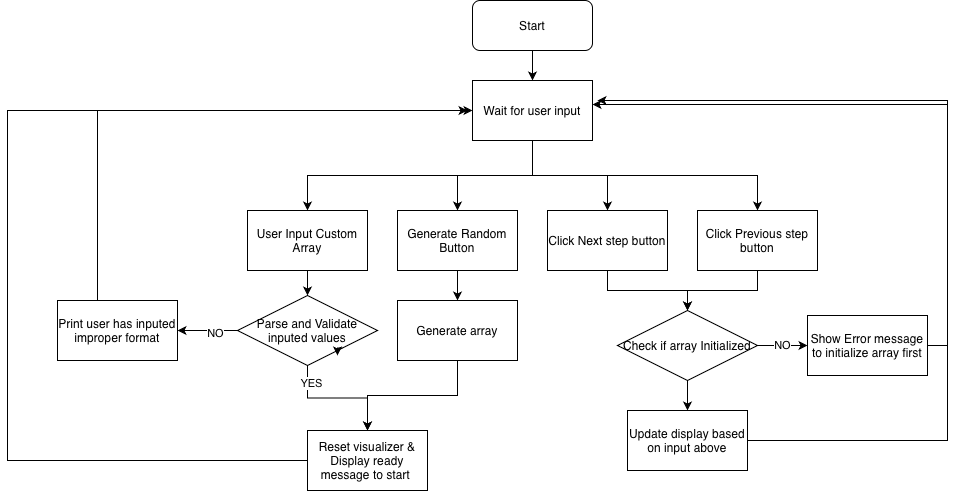

The diagram above was exported from draw.io. Its source (the exported page's mxGraphModel, read from the mxfile embedded in the PNG):
<mxGraphModel dx="1826" dy="699" grid="1" gridSize="10" guides="1" tooltips="1" connect="1" arrows="1" fold="1" page="1" pageScale="1" pageWidth="850" pageHeight="1100" math="0" shadow="0">
  <root>
    <mxCell id="0" />
    <mxCell id="1" parent="0" />
    <mxCell id="eL125u77yQjAe1GsQsM8-4" edge="1" parent="1" source="sijWIUD9wun69nnxUR-U-1" style="edgeStyle=orthogonalEdgeStyle;rounded=0;orthogonalLoop=1;jettySize=auto;html=1;entryX=0.5;entryY=0;entryDx=0;entryDy=0;" target="eL125u77yQjAe1GsQsM8-3">
      <mxGeometry relative="1" as="geometry" />
    </mxCell>
    <mxCell id="sijWIUD9wun69nnxUR-U-1" parent="1" style="rounded=1;whiteSpace=wrap;html=1;" value="Start" vertex="1">
      <mxGeometry height="50" width="120" x="335" y="30" as="geometry" />
    </mxCell>
    <mxCell id="LpvNasGjxvY7lP7zNOV--6" edge="1" parent="1" source="eL125u77yQjAe1GsQsM8-3" style="edgeStyle=orthogonalEdgeStyle;rounded=0;orthogonalLoop=1;jettySize=auto;html=1;exitX=0.5;exitY=1;exitDx=0;exitDy=0;entryX=0.5;entryY=0;entryDx=0;entryDy=0;" target="LpvNasGjxvY7lP7zNOV--3">
      <mxGeometry relative="1" as="geometry" />
    </mxCell>
    <mxCell id="LpvNasGjxvY7lP7zNOV--7" edge="1" parent="1" source="eL125u77yQjAe1GsQsM8-3" style="edgeStyle=orthogonalEdgeStyle;rounded=0;orthogonalLoop=1;jettySize=auto;html=1;exitX=0.5;exitY=1;exitDx=0;exitDy=0;entryX=0.5;entryY=0;entryDx=0;entryDy=0;" target="LpvNasGjxvY7lP7zNOV--4">
      <mxGeometry relative="1" as="geometry" />
    </mxCell>
    <mxCell id="LpvNasGjxvY7lP7zNOV--20" edge="1" parent="1" source="eL125u77yQjAe1GsQsM8-3" style="edgeStyle=orthogonalEdgeStyle;rounded=0;orthogonalLoop=1;jettySize=auto;html=1;exitX=0.5;exitY=1;exitDx=0;exitDy=0;entryX=0.5;entryY=0;entryDx=0;entryDy=0;" target="LpvNasGjxvY7lP7zNOV--1">
      <mxGeometry relative="1" as="geometry" />
    </mxCell>
    <mxCell id="LpvNasGjxvY7lP7zNOV--21" edge="1" parent="1" source="eL125u77yQjAe1GsQsM8-3" style="edgeStyle=orthogonalEdgeStyle;rounded=0;orthogonalLoop=1;jettySize=auto;html=1;exitX=0.5;exitY=1;exitDx=0;exitDy=0;entryX=0.5;entryY=0;entryDx=0;entryDy=0;" target="LpvNasGjxvY7lP7zNOV--2">
      <mxGeometry relative="1" as="geometry" />
    </mxCell>
    <mxCell id="eL125u77yQjAe1GsQsM8-3" parent="1" style="rounded=0;whiteSpace=wrap;html=1;" value="Wait for user input" vertex="1">
      <mxGeometry height="60" width="120" x="335" y="110" as="geometry" />
    </mxCell>
    <mxCell id="LpvNasGjxvY7lP7zNOV--24" edge="1" parent="1" source="eL125u77yQjAe1GsQsM8-6" style="edgeStyle=orthogonalEdgeStyle;rounded=0;orthogonalLoop=1;jettySize=auto;html=1;" target="LpvNasGjxvY7lP7zNOV--9">
      <mxGeometry relative="1" as="geometry" />
    </mxCell>
    <mxCell id="LpvNasGjxvY7lP7zNOV--36" connectable="0" parent="LpvNasGjxvY7lP7zNOV--24" style="edgeLabel;html=1;align=center;verticalAlign=middle;resizable=0;points=[];" value="YES" vertex="1">
      <mxGeometry relative="1" x="-0.728" y="3" as="geometry">
        <mxPoint as="offset" />
      </mxGeometry>
    </mxCell>
    <mxCell id="LpvNasGjxvY7lP7zNOV--33" edge="1" parent="1" source="eL125u77yQjAe1GsQsM8-6" style="edgeStyle=orthogonalEdgeStyle;rounded=0;orthogonalLoop=1;jettySize=auto;html=1;exitX=0;exitY=0.5;exitDx=0;exitDy=0;" target="LpvNasGjxvY7lP7zNOV--32">
      <mxGeometry relative="1" as="geometry" />
    </mxCell>
    <mxCell id="LpvNasGjxvY7lP7zNOV--35" connectable="0" parent="LpvNasGjxvY7lP7zNOV--33" style="edgeLabel;html=1;align=center;verticalAlign=middle;resizable=0;points=[];" value="NO" vertex="1">
      <mxGeometry relative="1" x="-0.2222" y="2" as="geometry">
        <mxPoint as="offset" />
      </mxGeometry>
    </mxCell>
    <mxCell id="eL125u77yQjAe1GsQsM8-6" parent="1" style="rhombus;whiteSpace=wrap;html=1;" value="Parse and Validate inputed values" vertex="1">
      <mxGeometry height="70" width="140" x="100" y="325" as="geometry" />
    </mxCell>
    <mxCell id="LpvNasGjxvY7lP7zNOV--12" edge="1" parent="1" source="LpvNasGjxvY7lP7zNOV--1" style="edgeStyle=orthogonalEdgeStyle;rounded=0;orthogonalLoop=1;jettySize=auto;html=1;exitX=0.5;exitY=1;exitDx=0;exitDy=0;" target="LpvNasGjxvY7lP7zNOV--11">
      <mxGeometry relative="1" as="geometry" />
    </mxCell>
    <mxCell id="LpvNasGjxvY7lP7zNOV--1" parent="1" style="rounded=0;whiteSpace=wrap;html=1;" value="Generate Random Button" vertex="1">
      <mxGeometry height="60" width="120" x="260" y="240" as="geometry" />
    </mxCell>
    <mxCell id="LpvNasGjxvY7lP7zNOV--19" edge="1" parent="1" source="LpvNasGjxvY7lP7zNOV--2" style="edgeStyle=orthogonalEdgeStyle;rounded=0;orthogonalLoop=1;jettySize=auto;html=1;exitX=0.5;exitY=1;exitDx=0;exitDy=0;entryX=0.5;entryY=0;entryDx=0;entryDy=0;" target="eL125u77yQjAe1GsQsM8-6">
      <mxGeometry relative="1" as="geometry" />
    </mxCell>
    <mxCell id="LpvNasGjxvY7lP7zNOV--2" parent="1" style="rounded=0;whiteSpace=wrap;html=1;" value="User Input Custom Array" vertex="1">
      <mxGeometry height="60" width="120" x="110" y="240" as="geometry" />
    </mxCell>
    <mxCell id="LpvNasGjxvY7lP7zNOV--29" edge="1" parent="1" source="LpvNasGjxvY7lP7zNOV--3" style="edgeStyle=orthogonalEdgeStyle;rounded=0;orthogonalLoop=1;jettySize=auto;html=1;exitX=0.5;exitY=1;exitDx=0;exitDy=0;entryX=0.5;entryY=0;entryDx=0;entryDy=0;">
      <mxGeometry relative="1" as="geometry">
        <mxPoint x="550" y="340" as="targetPoint" />
      </mxGeometry>
    </mxCell>
    <mxCell id="LpvNasGjxvY7lP7zNOV--3" parent="1" style="rounded=0;whiteSpace=wrap;html=1;" value="Click Next step button" vertex="1">
      <mxGeometry height="60" width="120" x="410" y="240" as="geometry" />
    </mxCell>
    <mxCell id="LpvNasGjxvY7lP7zNOV--28" edge="1" parent="1" source="LpvNasGjxvY7lP7zNOV--4" style="edgeStyle=orthogonalEdgeStyle;rounded=0;orthogonalLoop=1;jettySize=auto;html=1;exitX=0.5;exitY=1;exitDx=0;exitDy=0;entryX=0.5;entryY=0;entryDx=0;entryDy=0;">
      <mxGeometry relative="1" as="geometry">
        <mxPoint x="550" y="340" as="targetPoint" />
      </mxGeometry>
    </mxCell>
    <mxCell id="LpvNasGjxvY7lP7zNOV--4" parent="1" style="rounded=0;whiteSpace=wrap;html=1;" value="Click Previous step button" vertex="1">
      <mxGeometry height="60" width="120" x="560" y="240" as="geometry" />
    </mxCell>
    <mxCell id="LpvNasGjxvY7lP7zNOV--26" edge="1" parent="1" source="LpvNasGjxvY7lP7zNOV--9" style="edgeStyle=orthogonalEdgeStyle;rounded=0;orthogonalLoop=1;jettySize=auto;html=1;entryX=0;entryY=0.5;entryDx=0;entryDy=0;" target="eL125u77yQjAe1GsQsM8-3">
      <mxGeometry relative="1" as="geometry">
        <Array as="points">
          <mxPoint x="-130" y="490" />
          <mxPoint x="-130" y="140" />
        </Array>
      </mxGeometry>
    </mxCell>
    <mxCell id="LpvNasGjxvY7lP7zNOV--9" parent="1" style="rounded=0;whiteSpace=wrap;html=1;" value="Reset visualizer &amp;amp; Display ready message to start&amp;nbsp;" vertex="1">
      <mxGeometry height="60" width="120" x="170" y="460" as="geometry" />
    </mxCell>
    <mxCell id="LpvNasGjxvY7lP7zNOV--25" edge="1" parent="1" source="LpvNasGjxvY7lP7zNOV--11" style="edgeStyle=orthogonalEdgeStyle;rounded=0;orthogonalLoop=1;jettySize=auto;html=1;entryX=0.5;entryY=0;entryDx=0;entryDy=0;" target="LpvNasGjxvY7lP7zNOV--9">
      <mxGeometry relative="1" as="geometry" />
    </mxCell>
    <mxCell id="LpvNasGjxvY7lP7zNOV--11" parent="1" style="rounded=0;whiteSpace=wrap;html=1;" value="Generate array" vertex="1">
      <mxGeometry height="60" width="120" x="260" y="330" as="geometry" />
    </mxCell>
    <mxCell id="LpvNasGjxvY7lP7zNOV--15" edge="1" parent="1" source="eL125u77yQjAe1GsQsM8-6" style="edgeStyle=orthogonalEdgeStyle;rounded=0;orthogonalLoop=1;jettySize=auto;html=1;exitX=1;exitY=1;exitDx=0;exitDy=0;entryX=0.714;entryY=0.857;entryDx=0;entryDy=0;entryPerimeter=0;" target="eL125u77yQjAe1GsQsM8-6">
      <mxGeometry relative="1" as="geometry" />
    </mxCell>
    <mxCell id="LpvNasGjxvY7lP7zNOV--38" edge="1" parent="1" source="LpvNasGjxvY7lP7zNOV--30" style="edgeStyle=orthogonalEdgeStyle;rounded=0;orthogonalLoop=1;jettySize=auto;html=1;exitX=1;exitY=0.5;exitDx=0;exitDy=0;entryX=0;entryY=0.5;entryDx=0;entryDy=0;" target="LpvNasGjxvY7lP7zNOV--37" value="NO">
      <mxGeometry relative="1" as="geometry" />
    </mxCell>
    <mxCell id="LpvNasGjxvY7lP7zNOV--41" edge="1" parent="1" source="LpvNasGjxvY7lP7zNOV--30" style="edgeStyle=orthogonalEdgeStyle;rounded=0;orthogonalLoop=1;jettySize=auto;html=1;exitX=0.5;exitY=1;exitDx=0;exitDy=0;" target="LpvNasGjxvY7lP7zNOV--40">
      <mxGeometry relative="1" as="geometry" />
    </mxCell>
    <mxCell id="LpvNasGjxvY7lP7zNOV--30" parent="1" style="rhombus;whiteSpace=wrap;html=1;" value="Check if array Initialized" vertex="1">
      <mxGeometry height="70" width="140" x="480" y="340" as="geometry" />
    </mxCell>
    <mxCell id="LpvNasGjxvY7lP7zNOV--34" edge="1" parent="1" source="LpvNasGjxvY7lP7zNOV--32" style="edgeStyle=orthogonalEdgeStyle;rounded=0;orthogonalLoop=1;jettySize=auto;html=1;">
      <mxGeometry relative="1" as="geometry">
        <Array as="points">
          <mxPoint x="-40" y="140" />
        </Array>
        <mxPoint x="330" y="140" as="targetPoint" />
      </mxGeometry>
    </mxCell>
    <mxCell id="LpvNasGjxvY7lP7zNOV--32" parent="1" style="rounded=0;whiteSpace=wrap;html=1;" value="Print user has inputed improper format" vertex="1">
      <mxGeometry height="60" width="120" x="-80" y="330" as="geometry" />
    </mxCell>
    <mxCell id="LpvNasGjxvY7lP7zNOV--37" parent="1" style="rounded=0;whiteSpace=wrap;html=1;" value="Show Error message to initialize array first" vertex="1">
      <mxGeometry height="60" width="120" x="670" y="345" as="geometry" />
    </mxCell>
    <mxCell id="LpvNasGjxvY7lP7zNOV--39" edge="1" parent="1" source="LpvNasGjxvY7lP7zNOV--37" style="edgeStyle=orthogonalEdgeStyle;rounded=0;orthogonalLoop=1;jettySize=auto;html=1;exitX=1;exitY=0.5;exitDx=0;exitDy=0;entryX=1;entryY=0.4;entryDx=0;entryDy=0;entryPerimeter=0;" target="eL125u77yQjAe1GsQsM8-3">
      <mxGeometry relative="1" as="geometry" />
    </mxCell>
    <mxCell id="LpvNasGjxvY7lP7zNOV--42" edge="1" parent="1" source="LpvNasGjxvY7lP7zNOV--40" style="edgeStyle=orthogonalEdgeStyle;rounded=0;orthogonalLoop=1;jettySize=auto;html=1;">
      <mxGeometry relative="1" as="geometry">
        <Array as="points">
          <mxPoint x="810" y="470" />
          <mxPoint x="810" y="130" />
        </Array>
        <mxPoint x="460" y="130" as="targetPoint" />
      </mxGeometry>
    </mxCell>
    <mxCell id="LpvNasGjxvY7lP7zNOV--40" parent="1" style="rounded=0;whiteSpace=wrap;html=1;" value="Update display based on input above" vertex="1">
      <mxGeometry height="60" width="120" x="490" y="440" as="geometry" />
    </mxCell>
  </root>
</mxGraphModel>